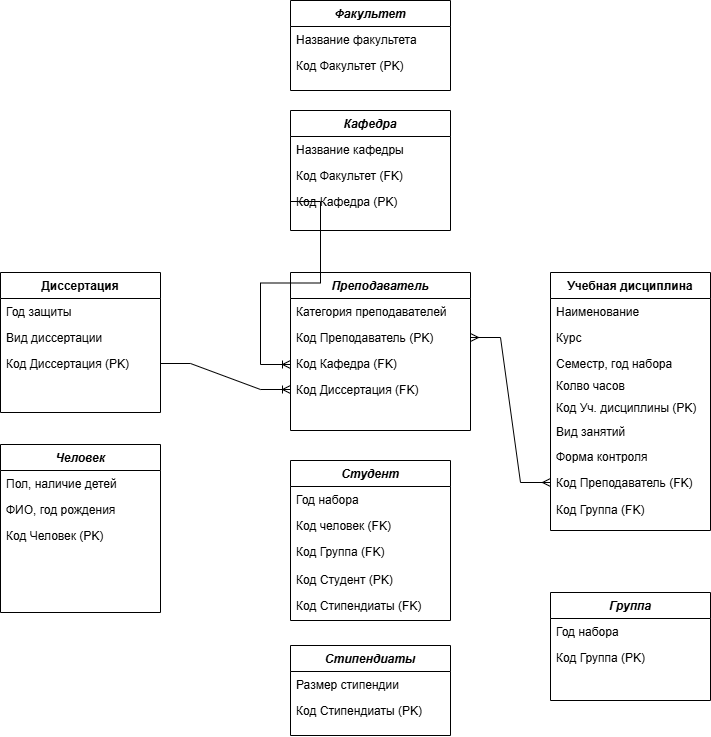

The diagram above was exported from draw.io. Its source (the exported page's mxGraphModel, read from the mxfile embedded in the PNG):
<mxGraphModel dx="1231" dy="1389" grid="1" gridSize="10" guides="1" tooltips="1" connect="1" arrows="1" fold="1" page="1" pageScale="1" pageWidth="827" pageHeight="1169" math="0" shadow="0">
  <root>
    <mxCell id="WIyWlLk6GJQsqaUBKTNV-0" />
    <mxCell id="WIyWlLk6GJQsqaUBKTNV-1" parent="WIyWlLk6GJQsqaUBKTNV-0" />
    <mxCell id="G87fHYpCv0NGQZ-akmdG-0" value="Человек" style="swimlane;fontStyle=3;align=center;verticalAlign=top;childLayout=stackLayout;horizontal=1;startSize=26;horizontalStack=0;resizeParent=1;resizeLast=0;collapsible=1;marginBottom=0;rounded=0;shadow=0;strokeWidth=1;" vertex="1" parent="WIyWlLk6GJQsqaUBKTNV-1">
      <mxGeometry x="-550" y="294" width="160" height="168" as="geometry">
        <mxRectangle x="220" y="120" width="160" height="26" as="alternateBounds" />
      </mxGeometry>
    </mxCell>
    <mxCell id="G87fHYpCv0NGQZ-akmdG-1" value="Пол, наличие детей" style="text;align=left;verticalAlign=top;spacingLeft=4;spacingRight=4;overflow=hidden;rotatable=0;points=[[0,0.5],[1,0.5]];portConstraint=eastwest;" vertex="1" parent="G87fHYpCv0NGQZ-akmdG-0">
      <mxGeometry y="26" width="160" height="26" as="geometry" />
    </mxCell>
    <mxCell id="G87fHYpCv0NGQZ-akmdG-2" value="ФИО, год рождения" style="text;align=left;verticalAlign=top;spacingLeft=4;spacingRight=4;overflow=hidden;rotatable=0;points=[[0,0.5],[1,0.5]];portConstraint=eastwest;rounded=0;shadow=0;html=0;" vertex="1" parent="G87fHYpCv0NGQZ-akmdG-0">
      <mxGeometry y="52" width="160" height="26" as="geometry" />
    </mxCell>
    <mxCell id="G87fHYpCv0NGQZ-akmdG-3" value="Код Человек (PK)" style="text;align=left;verticalAlign=top;spacingLeft=4;spacingRight=4;overflow=hidden;rotatable=0;points=[[0,0.5],[1,0.5]];portConstraint=eastwest;rounded=0;shadow=0;html=0;" vertex="1" parent="G87fHYpCv0NGQZ-akmdG-0">
      <mxGeometry y="78" width="160" height="26" as="geometry" />
    </mxCell>
    <mxCell id="G87fHYpCv0NGQZ-akmdG-4" value="Учебная дисциплина" style="swimlane;fontStyle=1;align=center;verticalAlign=top;childLayout=stackLayout;horizontal=1;startSize=26;horizontalStack=0;resizeParent=1;resizeLast=0;collapsible=1;marginBottom=0;rounded=0;shadow=0;strokeWidth=1;" vertex="1" parent="WIyWlLk6GJQsqaUBKTNV-1">
      <mxGeometry y="122" width="160" height="258" as="geometry">
        <mxRectangle y="122" width="160" height="26" as="alternateBounds" />
      </mxGeometry>
    </mxCell>
    <mxCell id="G87fHYpCv0NGQZ-akmdG-5" value="Наименование" style="text;align=left;verticalAlign=top;spacingLeft=4;spacingRight=4;overflow=hidden;rotatable=0;points=[[0,0.5],[1,0.5]];portConstraint=eastwest;" vertex="1" parent="G87fHYpCv0NGQZ-akmdG-4">
      <mxGeometry y="26" width="160" height="26" as="geometry" />
    </mxCell>
    <mxCell id="G87fHYpCv0NGQZ-akmdG-6" value="Курс" style="text;align=left;verticalAlign=top;spacingLeft=4;spacingRight=4;overflow=hidden;rotatable=0;points=[[0,0.5],[1,0.5]];portConstraint=eastwest;rounded=0;shadow=0;html=0;" vertex="1" parent="G87fHYpCv0NGQZ-akmdG-4">
      <mxGeometry y="52" width="160" height="26" as="geometry" />
    </mxCell>
    <mxCell id="G87fHYpCv0NGQZ-akmdG-7" value="Семестр, год набора" style="text;align=left;verticalAlign=top;spacingLeft=4;spacingRight=4;overflow=hidden;rotatable=0;points=[[0,0.5],[1,0.5]];portConstraint=eastwest;fontStyle=0" vertex="1" parent="G87fHYpCv0NGQZ-akmdG-4">
      <mxGeometry y="78" width="160" height="22" as="geometry" />
    </mxCell>
    <mxCell id="G87fHYpCv0NGQZ-akmdG-8" value="Колво часов" style="text;align=left;verticalAlign=top;spacingLeft=4;spacingRight=4;overflow=hidden;rotatable=0;points=[[0,0.5],[1,0.5]];portConstraint=eastwest;" vertex="1" parent="G87fHYpCv0NGQZ-akmdG-4">
      <mxGeometry y="100" width="160" height="26" as="geometry" />
    </mxCell>
    <mxCell id="G87fHYpCv0NGQZ-akmdG-9" value="Диссертация" style="swimlane;fontStyle=1;align=center;verticalAlign=top;childLayout=stackLayout;horizontal=1;startSize=26;horizontalStack=0;resizeParent=1;resizeLast=0;collapsible=1;marginBottom=0;rounded=0;shadow=0;strokeWidth=1;" vertex="1" parent="WIyWlLk6GJQsqaUBKTNV-1">
      <mxGeometry x="-550" y="122" width="160" height="140" as="geometry">
        <mxRectangle x="550" y="140" width="160" height="26" as="alternateBounds" />
      </mxGeometry>
    </mxCell>
    <mxCell id="G87fHYpCv0NGQZ-akmdG-10" value="Год защиты" style="text;align=left;verticalAlign=top;spacingLeft=4;spacingRight=4;overflow=hidden;rotatable=0;points=[[0,0.5],[1,0.5]];portConstraint=eastwest;" vertex="1" parent="G87fHYpCv0NGQZ-akmdG-9">
      <mxGeometry y="26" width="160" height="26" as="geometry" />
    </mxCell>
    <mxCell id="G87fHYpCv0NGQZ-akmdG-11" value="Вид диссертации" style="text;align=left;verticalAlign=top;spacingLeft=4;spacingRight=4;overflow=hidden;rotatable=0;points=[[0,0.5],[1,0.5]];portConstraint=eastwest;rounded=0;shadow=0;html=0;" vertex="1" parent="G87fHYpCv0NGQZ-akmdG-9">
      <mxGeometry y="52" width="160" height="26" as="geometry" />
    </mxCell>
    <mxCell id="G87fHYpCv0NGQZ-akmdG-12" value="Код Диссертация (PK)" style="text;align=left;verticalAlign=top;spacingLeft=4;spacingRight=4;overflow=hidden;rotatable=0;points=[[0,0.5],[1,0.5]];portConstraint=eastwest;rounded=0;shadow=0;html=0;" vertex="1" parent="G87fHYpCv0NGQZ-akmdG-9">
      <mxGeometry y="78" width="160" height="26" as="geometry" />
    </mxCell>
    <mxCell id="G87fHYpCv0NGQZ-akmdG-13" value="Вид занятий" style="text;align=left;verticalAlign=top;spacingLeft=4;spacingRight=4;overflow=hidden;rotatable=0;points=[[0,0.5],[1,0.5]];portConstraint=eastwest;" vertex="1" parent="WIyWlLk6GJQsqaUBKTNV-1">
      <mxGeometry y="268" width="160" height="26" as="geometry" />
    </mxCell>
    <mxCell id="G87fHYpCv0NGQZ-akmdG-14" value="Форма контроля" style="text;align=left;verticalAlign=top;spacingLeft=4;spacingRight=4;overflow=hidden;rotatable=0;points=[[0,0.5],[1,0.5]];portConstraint=eastwest;" vertex="1" parent="WIyWlLk6GJQsqaUBKTNV-1">
      <mxGeometry y="293" width="160" height="26" as="geometry" />
    </mxCell>
    <mxCell id="G87fHYpCv0NGQZ-akmdG-15" value="Стипендиаты" style="swimlane;fontStyle=3;align=center;verticalAlign=top;childLayout=stackLayout;horizontal=1;startSize=26;horizontalStack=0;resizeParent=1;resizeLast=0;collapsible=1;marginBottom=0;rounded=0;shadow=0;strokeWidth=1;" vertex="1" parent="WIyWlLk6GJQsqaUBKTNV-1">
      <mxGeometry x="-260" y="495" width="160" height="90" as="geometry">
        <mxRectangle x="220" y="120" width="160" height="26" as="alternateBounds" />
      </mxGeometry>
    </mxCell>
    <mxCell id="G87fHYpCv0NGQZ-akmdG-16" value="Размер стипендии" style="text;align=left;verticalAlign=top;spacingLeft=4;spacingRight=4;overflow=hidden;rotatable=0;points=[[0,0.5],[1,0.5]];portConstraint=eastwest;" vertex="1" parent="G87fHYpCv0NGQZ-akmdG-15">
      <mxGeometry y="26" width="160" height="26" as="geometry" />
    </mxCell>
    <mxCell id="G87fHYpCv0NGQZ-akmdG-17" value="Код Стипендиаты (PK)" style="text;align=left;verticalAlign=top;spacingLeft=4;spacingRight=4;overflow=hidden;rotatable=0;points=[[0,0.5],[1,0.5]];portConstraint=eastwest;" vertex="1" parent="G87fHYpCv0NGQZ-akmdG-15">
      <mxGeometry y="52" width="160" height="26" as="geometry" />
    </mxCell>
    <mxCell id="G87fHYpCv0NGQZ-akmdG-18" value="Группа" style="swimlane;fontStyle=3;align=center;verticalAlign=top;childLayout=stackLayout;horizontal=1;startSize=26;horizontalStack=0;resizeParent=1;resizeLast=0;collapsible=1;marginBottom=0;rounded=0;shadow=0;strokeWidth=1;" vertex="1" parent="WIyWlLk6GJQsqaUBKTNV-1">
      <mxGeometry y="442" width="160" height="108" as="geometry">
        <mxRectangle x="220" y="120" width="160" height="26" as="alternateBounds" />
      </mxGeometry>
    </mxCell>
    <mxCell id="G87fHYpCv0NGQZ-akmdG-19" value="Год набора" style="text;align=left;verticalAlign=top;spacingLeft=4;spacingRight=4;overflow=hidden;rotatable=0;points=[[0,0.5],[1,0.5]];portConstraint=eastwest;" vertex="1" parent="G87fHYpCv0NGQZ-akmdG-18">
      <mxGeometry y="26" width="160" height="26" as="geometry" />
    </mxCell>
    <mxCell id="G87fHYpCv0NGQZ-akmdG-20" value="Код Группа (PK)" style="text;align=left;verticalAlign=top;spacingLeft=4;spacingRight=4;overflow=hidden;rotatable=0;points=[[0,0.5],[1,0.5]];portConstraint=eastwest;" vertex="1" parent="G87fHYpCv0NGQZ-akmdG-18">
      <mxGeometry y="52" width="160" height="28" as="geometry" />
    </mxCell>
    <mxCell id="G87fHYpCv0NGQZ-akmdG-21" value="Преподаватель" style="swimlane;fontStyle=3;align=center;verticalAlign=top;childLayout=stackLayout;horizontal=1;startSize=26;horizontalStack=0;resizeParent=1;resizeLast=0;collapsible=1;marginBottom=0;rounded=0;shadow=0;strokeWidth=1;" vertex="1" parent="WIyWlLk6GJQsqaUBKTNV-1">
      <mxGeometry x="-260" y="122" width="180" height="158" as="geometry">
        <mxRectangle x="1060" y="120" width="160" height="26" as="alternateBounds" />
      </mxGeometry>
    </mxCell>
    <mxCell id="G87fHYpCv0NGQZ-akmdG-22" value="Категория преподавателей" style="text;align=left;verticalAlign=top;spacingLeft=4;spacingRight=4;overflow=hidden;rotatable=0;points=[[0,0.5],[1,0.5]];portConstraint=eastwest;" vertex="1" parent="G87fHYpCv0NGQZ-akmdG-21">
      <mxGeometry y="26" width="180" height="26" as="geometry" />
    </mxCell>
    <mxCell id="G87fHYpCv0NGQZ-akmdG-23" value="Код Преподаватель (PK)" style="text;align=left;verticalAlign=top;spacingLeft=4;spacingRight=4;overflow=hidden;rotatable=0;points=[[0,0.5],[1,0.5]];portConstraint=eastwest;" vertex="1" parent="G87fHYpCv0NGQZ-akmdG-21">
      <mxGeometry y="52" width="180" height="26" as="geometry" />
    </mxCell>
    <mxCell id="G87fHYpCv0NGQZ-akmdG-50" value="Код Кафедра (FK)" style="text;align=left;verticalAlign=top;spacingLeft=4;spacingRight=4;overflow=hidden;rotatable=0;points=[[0,0.5],[1,0.5]];portConstraint=eastwest;" vertex="1" parent="G87fHYpCv0NGQZ-akmdG-21">
      <mxGeometry y="78" width="180" height="26" as="geometry" />
    </mxCell>
    <mxCell id="G87fHYpCv0NGQZ-akmdG-24" value="Код Диссертация (FK)" style="text;align=left;verticalAlign=top;spacingLeft=4;spacingRight=4;overflow=hidden;rotatable=0;points=[[0,0.5],[1,0.5]];portConstraint=eastwest;rounded=0;shadow=0;html=0;" vertex="1" parent="G87fHYpCv0NGQZ-akmdG-21">
      <mxGeometry y="104" width="180" height="26" as="geometry" />
    </mxCell>
    <mxCell id="G87fHYpCv0NGQZ-akmdG-25" value="Код Уч. дисциплины (PK)" style="text;align=left;verticalAlign=top;spacingLeft=4;spacingRight=4;overflow=hidden;rotatable=0;points=[[0,0.5],[1,0.5]];portConstraint=eastwest;" vertex="1" parent="WIyWlLk6GJQsqaUBKTNV-1">
      <mxGeometry y="244" width="160" height="26" as="geometry" />
    </mxCell>
    <mxCell id="G87fHYpCv0NGQZ-akmdG-26" value="Код Преподаватель (FK)" style="text;align=left;verticalAlign=top;spacingLeft=4;spacingRight=4;overflow=hidden;rotatable=0;points=[[0,0.5],[1,0.5]];portConstraint=eastwest;" vertex="1" parent="WIyWlLk6GJQsqaUBKTNV-1">
      <mxGeometry y="319" width="160" height="26" as="geometry" />
    </mxCell>
    <mxCell id="G87fHYpCv0NGQZ-akmdG-27" value="" style="edgeStyle=entityRelationEdgeStyle;fontSize=12;html=1;endArrow=ERoneToMany;rounded=0;entryX=0;entryY=0.5;entryDx=0;entryDy=0;exitX=1;exitY=0.5;exitDx=0;exitDy=0;" edge="1" parent="WIyWlLk6GJQsqaUBKTNV-1" source="G87fHYpCv0NGQZ-akmdG-12" target="G87fHYpCv0NGQZ-akmdG-24">
      <mxGeometry width="100" height="100" relative="1" as="geometry">
        <mxPoint x="-400" y="345" as="sourcePoint" />
        <mxPoint x="-300" y="245" as="targetPoint" />
      </mxGeometry>
    </mxCell>
    <mxCell id="G87fHYpCv0NGQZ-akmdG-28" value="" style="edgeStyle=entityRelationEdgeStyle;fontSize=12;html=1;endArrow=ERmany;startArrow=ERmany;rounded=0;exitX=1;exitY=0.5;exitDx=0;exitDy=0;entryX=0;entryY=0.5;entryDx=0;entryDy=0;" edge="1" parent="WIyWlLk6GJQsqaUBKTNV-1" source="G87fHYpCv0NGQZ-akmdG-23" target="G87fHYpCv0NGQZ-akmdG-26">
      <mxGeometry width="100" height="100" relative="1" as="geometry">
        <mxPoint x="-70" y="197" as="sourcePoint" />
        <mxPoint x="10" y="267" as="targetPoint" />
      </mxGeometry>
    </mxCell>
    <mxCell id="G87fHYpCv0NGQZ-akmdG-30" value="Код Группа (FK)" style="text;align=left;verticalAlign=top;spacingLeft=4;spacingRight=4;overflow=hidden;rotatable=0;points=[[0,0.5],[1,0.5]];portConstraint=eastwest;" vertex="1" parent="WIyWlLk6GJQsqaUBKTNV-1">
      <mxGeometry y="346" width="160" height="28" as="geometry" />
    </mxCell>
    <mxCell id="G87fHYpCv0NGQZ-akmdG-32" value="Кафедра" style="swimlane;fontStyle=3;align=center;verticalAlign=top;childLayout=stackLayout;horizontal=1;startSize=26;horizontalStack=0;resizeParent=1;resizeLast=0;collapsible=1;marginBottom=0;rounded=0;shadow=0;strokeWidth=1;" vertex="1" parent="WIyWlLk6GJQsqaUBKTNV-1">
      <mxGeometry x="-260" y="-40" width="160" height="120" as="geometry">
        <mxRectangle x="220" y="120" width="160" height="26" as="alternateBounds" />
      </mxGeometry>
    </mxCell>
    <mxCell id="G87fHYpCv0NGQZ-akmdG-33" value="Название кафедры" style="text;align=left;verticalAlign=top;spacingLeft=4;spacingRight=4;overflow=hidden;rotatable=0;points=[[0,0.5],[1,0.5]];portConstraint=eastwest;" vertex="1" parent="G87fHYpCv0NGQZ-akmdG-32">
      <mxGeometry y="26" width="160" height="26" as="geometry" />
    </mxCell>
    <mxCell id="G87fHYpCv0NGQZ-akmdG-49" value="Код Факультет (FK)" style="text;align=left;verticalAlign=top;spacingLeft=4;spacingRight=4;overflow=hidden;rotatable=0;points=[[0,0.5],[1,0.5]];portConstraint=eastwest;fontStyle=0" vertex="1" parent="G87fHYpCv0NGQZ-akmdG-32">
      <mxGeometry y="52" width="160" height="26" as="geometry" />
    </mxCell>
    <mxCell id="G87fHYpCv0NGQZ-akmdG-34" value="Код Кафедра (PK)" style="text;align=left;verticalAlign=top;spacingLeft=4;spacingRight=4;overflow=hidden;rotatable=0;points=[[0,0.5],[1,0.5]];portConstraint=eastwest;" vertex="1" parent="G87fHYpCv0NGQZ-akmdG-32">
      <mxGeometry y="78" width="160" height="26" as="geometry" />
    </mxCell>
    <mxCell id="G87fHYpCv0NGQZ-akmdG-35" value="Студент" style="swimlane;fontStyle=3;align=center;verticalAlign=top;childLayout=stackLayout;horizontal=1;startSize=26;horizontalStack=0;resizeParent=1;resizeLast=0;collapsible=1;marginBottom=0;rounded=0;shadow=0;strokeWidth=1;" vertex="1" parent="WIyWlLk6GJQsqaUBKTNV-1">
      <mxGeometry x="-260" y="310" width="160" height="160" as="geometry">
        <mxRectangle x="220" y="120" width="160" height="26" as="alternateBounds" />
      </mxGeometry>
    </mxCell>
    <mxCell id="G87fHYpCv0NGQZ-akmdG-36" value="Год набора" style="text;align=left;verticalAlign=top;spacingLeft=4;spacingRight=4;overflow=hidden;rotatable=0;points=[[0,0.5],[1,0.5]];portConstraint=eastwest;" vertex="1" parent="G87fHYpCv0NGQZ-akmdG-35">
      <mxGeometry y="26" width="160" height="26" as="geometry" />
    </mxCell>
    <mxCell id="G87fHYpCv0NGQZ-akmdG-42" value="Код человек (FK)" style="text;align=left;verticalAlign=top;spacingLeft=4;spacingRight=4;overflow=hidden;rotatable=0;points=[[0,0.5],[1,0.5]];portConstraint=eastwest;rounded=0;shadow=0;html=0;" vertex="1" parent="G87fHYpCv0NGQZ-akmdG-35">
      <mxGeometry y="52" width="160" height="26" as="geometry" />
    </mxCell>
    <mxCell id="G87fHYpCv0NGQZ-akmdG-38" value="Код Группа (FK)" style="text;align=left;verticalAlign=top;spacingLeft=4;spacingRight=4;overflow=hidden;rotatable=0;points=[[0,0.5],[1,0.5]];portConstraint=eastwest;" vertex="1" parent="G87fHYpCv0NGQZ-akmdG-35">
      <mxGeometry y="78" width="160" height="28" as="geometry" />
    </mxCell>
    <mxCell id="G87fHYpCv0NGQZ-akmdG-51" value="Код Студент (PK)" style="text;align=left;verticalAlign=top;spacingLeft=4;spacingRight=4;overflow=hidden;rotatable=0;points=[[0,0.5],[1,0.5]];portConstraint=eastwest;" vertex="1" parent="G87fHYpCv0NGQZ-akmdG-35">
      <mxGeometry y="106" width="160" height="26" as="geometry" />
    </mxCell>
    <mxCell id="G87fHYpCv0NGQZ-akmdG-48" value="Код Стипендиаты (FK)" style="text;align=left;verticalAlign=top;spacingLeft=4;spacingRight=4;overflow=hidden;rotatable=0;points=[[0,0.5],[1,0.5]];portConstraint=eastwest;" vertex="1" parent="G87fHYpCv0NGQZ-akmdG-35">
      <mxGeometry y="132" width="160" height="26" as="geometry" />
    </mxCell>
    <mxCell id="G87fHYpCv0NGQZ-akmdG-39" value="Факультет" style="swimlane;fontStyle=3;align=center;verticalAlign=top;childLayout=stackLayout;horizontal=1;startSize=26;horizontalStack=0;resizeParent=1;resizeLast=0;collapsible=1;marginBottom=0;rounded=0;shadow=0;strokeWidth=1;" vertex="1" parent="WIyWlLk6GJQsqaUBKTNV-1">
      <mxGeometry x="-260" y="-150" width="160" height="90" as="geometry">
        <mxRectangle x="220" y="120" width="160" height="26" as="alternateBounds" />
      </mxGeometry>
    </mxCell>
    <mxCell id="G87fHYpCv0NGQZ-akmdG-40" value="Название факультета" style="text;align=left;verticalAlign=top;spacingLeft=4;spacingRight=4;overflow=hidden;rotatable=0;points=[[0,0.5],[1,0.5]];portConstraint=eastwest;" vertex="1" parent="G87fHYpCv0NGQZ-akmdG-39">
      <mxGeometry y="26" width="160" height="26" as="geometry" />
    </mxCell>
    <mxCell id="G87fHYpCv0NGQZ-akmdG-41" value="Код Факультет (PK)" style="text;align=left;verticalAlign=top;spacingLeft=4;spacingRight=4;overflow=hidden;rotatable=0;points=[[0,0.5],[1,0.5]];portConstraint=eastwest;fontStyle=0" vertex="1" parent="G87fHYpCv0NGQZ-akmdG-39">
      <mxGeometry y="52" width="160" height="26" as="geometry" />
    </mxCell>
    <mxCell id="G87fHYpCv0NGQZ-akmdG-56" value="" style="edgeStyle=entityRelationEdgeStyle;fontSize=12;html=1;endArrow=ERoneToMany;rounded=0;exitX=0;exitY=0.5;exitDx=0;exitDy=0;" edge="1" parent="WIyWlLk6GJQsqaUBKTNV-1" source="G87fHYpCv0NGQZ-akmdG-34">
      <mxGeometry width="100" height="100" relative="1" as="geometry">
        <mxPoint x="-320" y="180" as="sourcePoint" />
        <mxPoint x="-260" y="214" as="targetPoint" />
        <Array as="points">
          <mxPoint x="-310" y="90" />
          <mxPoint x="-280" y="100" />
          <mxPoint x="-310" y="80" />
          <mxPoint x="-310" y="60" />
          <mxPoint x="-290" y="80" />
        </Array>
      </mxGeometry>
    </mxCell>
  </root>
</mxGraphModel>